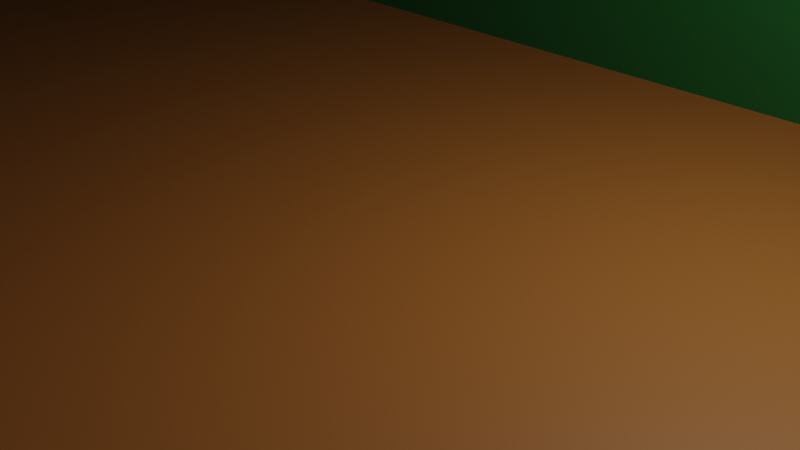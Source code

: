 # Source: olohuone_yes.blend  (saved by Blender 3.5.10; exported with 4.5.12 LTS)
import bpy
from mathutils import Matrix  # noqa: F401  (used for matrix-valued properties, if any)

bpy.ops.wm.read_factory_settings(use_empty=True)
scene = bpy.context.scene
scene.name = 'Scene'

# ---- collections
col_collection = bpy.data.collections.new('Collection'); scene.collection.children.link(col_collection)

# ---- images (referenced by path relative to the original .blend; pixels are not part of the script)
import os
ASSET_DIR = os.environ.get("B2B_ASSET_DIR", "")  # directory of the original .blend (textures are referenced by path, not embedded)
HERE = os.path.dirname(os.path.abspath(__file__))  # packed textures are extracted next to this script under _unpacked/

def load_image(name, relpath, width, height, colorspace="sRGB"):
    """Load a texture the original file referenced (path relative to the .blend, or extracted next to this script)."""
    p = next((c for c in (os.path.join(HERE, relpath), os.path.join(ASSET_DIR, relpath)) if relpath and os.path.exists(c)), "")
    if p:
        img = bpy.data.images.load(p, check_existing=True)
        img.name = name
    else:  # same state as the original file: an image datablock whose file is absent (Cycles renders it pink)
        img = bpy.data.images.new(name, width, height)
        img.source = "FILE"
        img.filepath = "//" + (relpath or name)
    img.colorspace_settings.name = colorspace
    return img
img_pohjapiirrus_png = load_image('pohjapiirrus.png', 'pohjapiirrus.png', 1024, 1024, 'sRGB')
img_unity_9umklap5jc_png = load_image('Unity_9uMKlaP5Jc.png', 'Unity_9uMKlaP5Jc.png', 1024, 1024, 'sRGB')

# ---- materials (node trees are filled in below, after node groups)
mat_pohjapiirrus = bpy.data.materials.new('pohjapiirrus')
mat_pohjapiirrus.surface_render_method = 'BLENDED'
mat_pohjapiirrus.blend_method = 'BLEND'
mat_katto = bpy.data.materials.new('Katto')
mat_katto.use_transparent_shadow = False
mat_lattia = bpy.data.materials.new('lattia')
mat_lattia.use_transparent_shadow = False
mat_sein_t = bpy.data.materials.new('seinät')
mat_sein_t.use_transparent_shadow = False
mat_kulissi = bpy.data.materials.new('Kulissi')
mat_kulissi.use_transparent_shadow = False
mat_unity_9umklap5jc = bpy.data.materials.new('Unity_9uMKlaP5Jc')
mat_unity_9umklap5jc.surface_render_method = 'BLENDED'
mat_unity_9umklap5jc.blend_method = 'BLEND'
mat_material_001 = bpy.data.materials.new('Material.001')
mat_material_001.alpha_threshold = 0.0
mat_material_001.use_transparent_shadow = False
mat_material_001.roughness = 0.5
mat_material_001.line_color = (0.0, 0.0, 0.0, 1.0)

# ---- material node trees
mat_pohjapiirrus.use_nodes = True; mat_pohjapiirrus.node_tree.nodes.clear()
_N = mat_pohjapiirrus.node_tree.nodes; _L = mat_pohjapiirrus.node_tree.links
n0 = _N.new('ShaderNodeBsdfPrincipled'); n0.name = 'Principled BSDF'; n0.location = (249, 275)
n0.distribution = 'GGX'
n0.subsurface_method = 'RANDOM_WALK_SKIN'
n0.inputs[3].default_value = 1.45
n0.inputs[28].default_value = 1.0
n1 = _N.new('ShaderNodeOutputMaterial'); n1.name = 'Material Output'; n1.location = (549, 275)
n2 = _N.new('ShaderNodeTexImage'); n2.name = 'Image Texture'; n2.location = (-249, 189)
n2.image = img_pohjapiirrus_png
n2.extension = 'CLIP'
_L.new(n2.outputs[0], n0.inputs[0])
_L.new(n0.outputs[0], n1.inputs[0])
_L.new(n2.outputs[0], n0.inputs[4])
_L.new(n2.outputs[0], n0.inputs[27])
n1.is_active_output = True
mat_katto.use_nodes = True; mat_katto.node_tree.nodes.clear()
_N = mat_katto.node_tree.nodes; _L = mat_katto.node_tree.links
n0 = _N.new('ShaderNodeBsdfPrincipled'); n0.name = 'Principled BSDF'; n0.location = (10, 300)
n0.distribution = 'GGX'
n0.subsurface_method = 'RANDOM_WALK_SKIN'
n0.inputs[0].default_value = (0.01606, 0.04072, 0.281, 1.0)
n0.inputs[3].default_value = 1.45
n0.inputs[27].default_value = (0.0, 0.0, 0.0, 1.0)
n0.inputs[28].default_value = 1.0
n1 = _N.new('ShaderNodeOutputMaterial'); n1.name = 'Material Output'; n1.location = (300, 300)
_L.new(n0.outputs[0], n1.inputs[0])
n1.is_active_output = True
mat_lattia.use_nodes = True; mat_lattia.node_tree.nodes.clear()
_N = mat_lattia.node_tree.nodes; _L = mat_lattia.node_tree.links
n0 = _N.new('ShaderNodeBsdfPrincipled'); n0.name = 'Principled BSDF'; n0.location = (10, 300)
n0.distribution = 'GGX'
n0.subsurface_method = 'RANDOM_WALK_SKIN'
n0.inputs[0].default_value = (0.281, 0.09738, 0.01606, 1.0)
n0.inputs[3].default_value = 1.45
n0.inputs[27].default_value = (0.0, 0.0, 0.0, 1.0)
n0.inputs[28].default_value = 1.0
n1 = _N.new('ShaderNodeOutputMaterial'); n1.name = 'Material Output'; n1.location = (300, 300)
_L.new(n0.outputs[0], n1.inputs[0])
n1.is_active_output = True
mat_sein_t.use_nodes = True; mat_sein_t.node_tree.nodes.clear()
_N = mat_sein_t.node_tree.nodes; _L = mat_sein_t.node_tree.links
n0 = _N.new('ShaderNodeBsdfPrincipled'); n0.name = 'Principled BSDF'; n0.location = (10, 300)
n0.distribution = 'GGX'
n0.subsurface_method = 'RANDOM_WALK_SKIN'
n0.inputs[0].default_value = (0.006421, 0.09462, 0.01555, 1.0)
n0.inputs[3].default_value = 1.45
n0.inputs[27].default_value = (0.0, 0.0, 0.0, 1.0)
n0.inputs[28].default_value = 1.0
n1 = _N.new('ShaderNodeOutputMaterial'); n1.name = 'Material Output'; n1.location = (300, 300)
_L.new(n0.outputs[0], n1.inputs[0])
n1.is_active_output = True
mat_kulissi.use_nodes = True; mat_kulissi.node_tree.nodes.clear()
_N = mat_kulissi.node_tree.nodes; _L = mat_kulissi.node_tree.links
n0 = _N.new('ShaderNodeBsdfPrincipled'); n0.name = 'Principled BSDF'; n0.location = (10, 300)
n0.distribution = 'GGX'
n0.subsurface_method = 'RANDOM_WALK_SKIN'
n0.inputs[0].default_value = (0.0, 0.0, 0.0, 1.0)
n0.inputs[3].default_value = 1.45
n0.inputs[27].default_value = (0.0, 0.0, 0.0, 1.0)
n0.inputs[28].default_value = 1.0
n1 = _N.new('ShaderNodeOutputMaterial'); n1.name = 'Material Output'; n1.location = (300, 300)
_L.new(n0.outputs[0], n1.inputs[0])
n1.is_active_output = True
mat_unity_9umklap5jc.use_nodes = True; mat_unity_9umklap5jc.node_tree.nodes.clear()
_N = mat_unity_9umklap5jc.node_tree.nodes; _L = mat_unity_9umklap5jc.node_tree.links
n0 = _N.new('ShaderNodeOutputMaterial'); n0.name = 'Material Output'; n0.location = (300, 300)
n1 = _N.new('ShaderNodeTexImage'); n1.name = 'Image Texture'; n1.location = (-200, 300)
n1.image = img_unity_9umklap5jc_png
n1.extension = 'CLIP'
n2 = _N.new('ShaderNodeBsdfPrincipled'); n2.name = 'Principled BSDF'; n2.location = (0, 300)
n2.distribution = 'GGX'
n2.subsurface_method = 'RANDOM_WALK_SKIN'
n2.inputs[3].default_value = 1.45
n2.inputs[27].default_value = (0.0, 0.0, 0.0, 1.0)
n2.inputs[28].default_value = 1.0
_L.new(n1.outputs[0], n2.inputs[0])
_L.new(n1.outputs[1], n2.inputs[4])
_L.new(n2.outputs[0], n0.inputs[0])
n0.is_active_output = True
mat_material_001.use_nodes = True; mat_material_001.node_tree.nodes.clear()
_N = mat_material_001.node_tree.nodes; _L = mat_material_001.node_tree.links
n0 = _N.new('ShaderNodeOutputMaterial'); n0.name = 'Material Output'; n0.location = (300, 300)
n1 = _N.new('ShaderNodeBsdfPrincipled'); n1.name = 'Principled BSDF'; n1.location = (10, 300)
n1.distribution = 'GGX'
n1.subsurface_method = 'RANDOM_WALK_SKIN'
n1.inputs[3].default_value = 1.45
n1.inputs[27].default_value = (0.0, 0.0, 0.0, 1.0)
n1.inputs[28].default_value = 1.0
_L.new(n1.outputs[0], n0.inputs[0])
n0.is_active_output = True

# ---- world
world_world = bpy.data.worlds.new('World'); scene.world = world_world
world_world.use_nodes = True; world_world.node_tree.nodes.clear()
_N = world_world.node_tree.nodes; _L = world_world.node_tree.links
n0 = _N.new('ShaderNodeOutputWorld'); n0.name = 'World Output'; n0.location = (300, 300)
n1 = _N.new('ShaderNodeBackground'); n1.name = 'Background'; n1.location = (10, 300)
n1.inputs[0].default_value = (0.05088, 0.05088, 0.05088, 1.0)
_L.new(n1.outputs[0], n0.inputs[0])
n0.is_active_output = True
world_world.color = (0.05088, 0.05088, 0.05088)
world_world.use_sun_shadow = False
world_world.sun_shadow_jitter_overblur = 0.0

# ---- cameras
cam_camera = bpy.data.cameras.new('Camera')
cam_camera.clip_end = 100.0
cam_camera.ortho_scale = 7.314

# ---- lights
light_light = bpy.data.lights.new('Light', 'POINT')
light_light.transmission_factor = 0.0
light_light.energy = 1000.0
light_light.shadow_soft_size = 0.1
light_light.shadow_maximum_resolution = 0.006
light_light.use_absolute_resolution = True

# ---- meshes
me_pohjapiirrus = bpy.data.meshes.new('pohjapiirrus')
me_pohjapiirrus.from_pydata([(-1.031, -0.5, 0.0), (1.031, -0.5, 0.0), (-1.031, 0.5, 0.0), (1.031, 0.5, 0.0)], [], [(0, 1, 3, 2)])
_uv = me_pohjapiirrus.uv_layers.new(name='UVMap')
_uv.uv.foreach_set('vector', [0.0, 0.0, 1.0, 0.0, 1.0, 1.0, 0.0, 1.0])
me_pohjapiirrus.materials.append(mat_pohjapiirrus)
me_pohjapiirrus.update()
me_cube_003 = bpy.data.meshes.new('Cube.003')
me_cube_003.from_pydata([(20.9, 5.389, 12.52), (20.9, 5.389, -0.009486), (20.9, -10.22, 12.52), (20.9, -10.22, -0.009486), (-23.14, 5.389, 12.52), (-23.14, 5.389, -0.009486), (-23.14, -10.22, 12.52), (-23.14, -10.22, -0.009486), (14.49, -10.22, -0.009486), (8.076, 5.389, -0.009486), (14.49, 5.389, 7.843), (14.49, 5.389, 12.52), (8.076, 5.389, 12.52), (14.49, -10.22, 12.52), (14.49, 5.389, -0.009486), (8.076, 5.389, 7.843), (8.076, -10.22, -0.009486), (8.076, -10.22, 12.52), (20.9, 5.389, 7.843), (20.9, -10.22, 7.843), (-23.14, 5.389, 7.843), (-23.14, -10.22, 7.843), (14.49, 5.389, 3.917), (8.076, 5.389, 3.917), (20.9, 5.389, 3.917), (20.9, -10.22, 3.917), (-23.14, 5.389, 3.917), (-23.14, -10.22, 3.917), (-15.46, -10.22, -0.009486), (-15.46, -10.22, 12.52), (-15.46, 5.389, -0.009486), (-15.46, 5.389, 7.843), (-15.46, 5.389, 12.52), (-15.46, 5.389, 3.917), (-12.55, -10.22, -0.009486), (-12.55, 5.389, 12.52), (-12.55, -10.22, 12.52), (-12.55, 5.389, -0.009486), (-12.55, 5.389, 7.843), (-12.55, 5.389, 3.917), (-23.14, -10.22, 6.684), (20.9, -10.22, 6.684), (14.49, 5.389, 6.684), (8.076, 5.389, 6.684), (-23.14, 5.389, 6.684), (20.9, 5.389, 6.684), (-15.46, 5.389, 6.684), (-12.55, 5.389, 6.684), (-0.9636, -10.22, -0.009486), (-0.9636, 5.389, 12.52), (-0.9636, -10.22, 12.52), (-0.9636, 5.389, -0.009486), (-0.9636, 5.389, 7.843), (-0.9636, 5.389, 3.917), (-0.9636, 5.389, 6.684), (4.333, -10.22, -0.009486), (4.333, 5.389, 12.52), (4.333, -10.22, 12.52), (4.333, 5.389, -0.009486), (4.333, 5.389, 7.843), (4.333, 5.389, 3.917), (4.333, 5.389, 6.684), (20.9, -10.22, 10.18), (14.49, 5.389, 10.18), (8.076, 5.389, 10.18), (-23.14, -10.22, 10.18), (-23.14, 5.389, 10.18), (20.9, 5.389, 10.18), (-15.46, 5.389, 10.18), (-12.55, 5.389, 10.18), (-0.9636, 5.389, 10.18), (4.333, 5.389, 10.18), (-23.14, -10.22, 18.21), (14.49, -10.22, 18.21), (8.076, -10.22, 18.21), (-15.46, -10.22, 18.21), (-12.55, -10.22, 18.21), (-0.9636, -10.22, 18.21), (4.333, -10.22, 18.21), (20.9, -10.22, -4.464), (-23.14, -10.22, -4.462), (14.49, -10.22, -4.462), (8.076, -10.22, -4.462), (-15.46, -10.22, -4.462), (-12.55, -10.22, -4.462), (-0.9636, -10.22, -4.462), (4.333, -10.22, -4.462), (31.74, -10.22, 12.52), (31.74, -10.22, -0.009486), (31.74, -10.22, 7.843), (31.74, -10.22, 3.917), (31.74, -10.22, 6.684), (31.74, -10.22, 10.18), (-34.18, -10.22, -0.009486), (-34.18, -10.22, 7.843), (-34.18, -10.22, 3.917), (-34.18, -10.22, 6.684), (-34.18, -10.22, 10.18), (-34.18, -10.22, -4.462), (31.74, -10.22, -4.462), (20.9, -10.22, 18.21), (31.74, -10.22, 18.21), (-34.18, -10.22, 12.52), (-34.18, -10.22, 18.21), (-23.14, -7.732, 6.684), (-23.14, 0.5356, 6.684), (-23.14, -7.194, 7.843), (-23.14, -0.002329, 7.843), (8.076, 5.743, 6.684), (-23.14, 0.9022, -0.009486), (-23.14, -0.5564, -0.009486), (14.49, 5.743, 6.684), (-23.14, -8.098, 0.09988), (14.49, 5.743, 7.843), (8.076, 5.743, 7.843), (-23.14, 0.9018, 0.09988), (-23.14, -8.098, 3.917), (8.076, 5.743, 3.917), (-23.14, 0.9018, 3.917), (14.49, 5.743, 3.917), (-23.14, -8.098, 4.219), (-23.14, 0.9018, 4.219), (-23.14, -7.792, 6.555), (-23.14, 0.5955, 6.555), (-23.14, -8.107, -0.009486), (-23.14, -0.2425, 8.361), (-23.14, -6.632, -0.009486), (-23.14, -5.745, 9.564), (-23.14, -6.954, 8.361), (-23.14, -2.862, 10.16), (-23.14, -1.452, 9.564), (-23.14, -4.334, 10.16)], [], [(67, 62, 2, 0), (63, 11, 12, 64), (13, 17, 12, 11), (2, 13, 11, 0), (68, 32, 4, 66), (45, 18, 10, 42), (8, 3, 1, 14), (67, 0, 11, 63), (29, 6, 4, 32), (16, 8, 14, 9), (46, 31, 20, 44), (65, 66, 4, 6), (23, 22, 119, 117), (21, 40, 104, 106), (44, 20, 107, 105), (1, 3, 25, 24), (55, 16, 9, 58), (1, 24, 22, 14), (30, 33, 26, 5), (116, 27, 7, 124, 112), (45, 41, 19, 18), (14, 22, 23, 9), (22, 42, 111, 119), (7, 28, 30, 5, 109, 110, 126, 124), (47, 38, 31, 46), (36, 29, 32, 35), (69, 35, 32, 68), (70, 49, 35, 69), (50, 36, 35, 49), (54, 52, 38, 47), (51, 53, 39, 37), (28, 34, 37, 30), (53, 54, 47, 39), (24, 25, 41, 45), (108, 117, 119, 111, 113, 114), (122, 104, 40, 27, 116, 120), (121, 118, 26, 44, 105, 123), (33, 46, 44, 26), (24, 45, 42, 22), (60, 61, 54, 53), (58, 60, 53, 51), (59, 71, 70, 52, 54, 61), (57, 50, 49, 56), (71, 56, 49, 70), (34, 48, 51, 37), (64, 12, 56, 71), (17, 57, 56, 12), (43, 15, 59, 61), (9, 23, 60, 58), (23, 43, 61, 60), (48, 55, 58, 51), (15, 64, 71, 59), (52, 70, 69, 38), (38, 69, 68, 31), (42, 10, 113, 111), (20, 66, 65, 21, 106, 128, 127, 131, 129, 130, 125, 107), (18, 67, 63, 10), (31, 68, 66, 20), (10, 63, 64, 15), (18, 19, 62, 67), (39, 47, 46, 33, 30, 37), (17, 13, 73, 74), (36, 50, 77, 76), (13, 2, 100, 73), (57, 17, 74, 78), (6, 29, 75, 72), (29, 36, 76, 75), (50, 57, 78, 77), (34, 28, 83, 84), (28, 7, 80, 83), (3, 8, 81, 79), (16, 55, 86, 82), (8, 16, 82, 81), (55, 48, 85, 86), (48, 34, 84, 85), (62, 19, 89, 92), (25, 3, 88, 90), (41, 25, 90, 91), (2, 62, 92, 87), (19, 41, 91, 89), (21, 65, 97, 94), (27, 40, 96, 95), (40, 21, 94, 96), (65, 6, 102, 97), (7, 27, 95, 93), (7, 93, 98, 80), (88, 3, 79, 99), (2, 87, 101, 100), (6, 72, 103, 102), (15, 43, 108, 114), (115, 109, 5, 26, 118), (10, 15, 114, 113), (43, 23, 117, 108)])
me_cube_003.polygons.foreach_set('material_index', [2, 2, 0, 0, 2, 2, 1, 2, 0, 1, 2, 2, 2, 2, 2, 2, 1, 2, 2, 2, 2, 2, 2, 1, 2, 0, 2, 2, 0, 2, 2, 1, 2, 2, 2, 2, 2, 2, 2, 2, 2, 2, 0, 2, 1, 2, 0, 2, 2, 2, 1, 2, 2, 2, 2, 2, 2, 2, 2, 2, 2, 3, 3, 3, 3, 3, 3, 3, 3, 3, 3, 3, 3, 3, 3, 3, 3, 3, 3, 3, 3, 3, 3, 3, 3, 3, 3, 3, 3, 2, 2, 2, 2])
_uv = me_cube_003.uv_layers.new(name='UVMap')
_uv.uv.foreach_set('vector', [0.5961, 0.5533, 0.3594, 0.5533, 0.3594, 0.5888, 0.5961, 0.5888, 0.7417, 0.5533, 0.7417, 0.5888, 0.6444, 0.5888, 0.6444, 0.5533, 0.7417, 0.3594, 0.6444, 0.3594, 0.6444, 0.5961, 0.7417, 0.5961, 0.8389, 0.3594, 0.7417, 0.3594, 0.7417, 0.5961, 0.8389, 0.5961, 0.2873, 0.5533, 0.2873, 0.5888, 0.1709, 0.5888, 0.1709, 0.5533, 0.8389, 0.5002, 0.8389, 0.5178, 0.7417, 0.5178, 0.7417, 0.5002, 0.7417, 0.3594, 0.8389, 0.3594, 0.8389, 0.5961, 0.7417, 0.5961, 0.8389, 0.5533, 0.8389, 0.5888, 0.7417, 0.5888, 0.7417, 0.5533, 0.2873, 0.3594, 0.1709, 0.3594, 0.1709, 0.5961, 0.2873, 0.5961, 0.6444, 0.3594, 0.7417, 0.3594, 0.7417, 0.5961, 0.6444, 0.5961, 0.2873, 0.5002, 0.2873, 0.5178, 0.1709, 0.5178, 0.1709, 0.5002, 0.3594, 0.5533, 0.5961, 0.5533, 0.5961, 0.5888, 0.3594, 0.5888, 0.6444, 0.4582, 0.7417, 0.4582, 0.7417, 0.4582, 0.6444, 0.4582, 0.3594, 0.5178, 0.3594, 0.5002, 0.397, 0.5002, 0.4052, 0.5178, 0.5961, 0.5002, 0.5961, 0.5178, 0.5143, 0.5178, 0.5225, 0.5002, 0.5961, 0.3987, 0.3594, 0.3987, 0.3594, 0.4582, 0.5961, 0.4582, 0.5877, 0.3594, 0.6444, 0.3594, 0.6444, 0.5961, 0.5877, 0.5961, 0.8389, 0.3987, 0.8389, 0.4582, 0.7417, 0.4582, 0.7417, 0.3987, 0.2873, 0.3987, 0.2873, 0.4582, 0.1709, 0.4582, 0.1709, 0.3987, 0.3915, 0.4582, 0.3594, 0.4582, 0.3594, 0.3987, 0.3914, 0.3987, 0.3915, 0.4003, 0.5961, 0.5002, 0.3594, 0.5002, 0.3594, 0.5178, 0.5961, 0.5178, 0.7417, 0.3987, 0.7417, 0.4582, 0.6444, 0.4582, 0.6444, 0.3987, 0.7417, 0.4582, 0.7417, 0.5002, 0.7417, 0.5002, 0.7417, 0.4582, 0.1709, 0.3594, 0.2873, 0.3594, 0.2873, 0.5961, 0.1709, 0.5961, 0.1709, 0.528, 0.1709, 0.5059, 0.1709, 0.4137, 0.1709, 0.3914, 0.3316, 0.5002, 0.3316, 0.5178, 0.2873, 0.5178, 0.2873, 0.5002, 0.3316, 0.3594, 0.2873, 0.3594, 0.2873, 0.5961, 0.3316, 0.5961, 0.3316, 0.5533, 0.3316, 0.5888, 0.2873, 0.5888, 0.2873, 0.5533, 0.5073, 0.5533, 0.5073, 0.5888, 0.3316, 0.5888, 0.3316, 0.5533, 0.5073, 0.3594, 0.3316, 0.3594, 0.3316, 0.5961, 0.5073, 0.5961, 0.5073, 0.5002, 0.5073, 0.5178, 0.3316, 0.5178, 0.3316, 0.5002, 0.5073, 0.3987, 0.5073, 0.4582, 0.3316, 0.4582, 0.3316, 0.3987, 0.2873, 0.3594, 0.3316, 0.3594, 0.3316, 0.5961, 0.2873, 0.5961, 0.5073, 0.4582, 0.5073, 0.5002, 0.3316, 0.5002, 0.3316, 0.4582, 0.5961, 0.4582, 0.3594, 0.4582, 0.3594, 0.5002, 0.5961, 0.5002, 0.6444, 0.5002, 0.6444, 0.4582, 0.7417, 0.4582, 0.7417, 0.5002, 0.7417, 0.5178, 0.6444, 0.5178, 0.3961, 0.4983, 0.397, 0.5002, 0.3594, 0.5002, 0.3594, 0.4582, 0.3915, 0.4582, 0.3915, 0.4628, 0.528, 0.4628, 0.528, 0.4582, 0.5961, 0.4582, 0.5961, 0.5002, 0.5225, 0.5002, 0.5234, 0.4983, 0.2873, 0.4582, 0.2873, 0.5002, 0.1709, 0.5002, 0.1709, 0.4582, 0.8389, 0.4582, 0.8389, 0.5002, 0.7417, 0.5002, 0.7417, 0.4582, 0.5877, 0.4582, 0.5877, 0.5002, 0.5073, 0.5002, 0.5073, 0.4582, 0.5877, 0.3987, 0.5877, 0.4582, 0.5073, 0.4582, 0.5073, 0.3987, 0.5877, 0.5178, 0.5877, 0.5533, 0.5073, 0.5533, 0.5073, 0.5178, 0.5073, 0.5002, 0.5877, 0.5002, 0.5877, 0.3594, 0.5073, 0.3594, 0.5073, 0.5961, 0.5877, 0.5961, 0.5877, 0.5533, 0.5877, 0.5888, 0.5073, 0.5888, 0.5073, 0.5533, 0.3316, 0.3594, 0.5073, 0.3594, 0.5073, 0.5961, 0.3316, 0.5961, 0.6444, 0.5533, 0.6444, 0.5888, 0.5877, 0.5888, 0.5877, 0.5533, 0.6444, 0.3594, 0.5877, 0.3594, 0.5877, 0.5961, 0.6444, 0.5961, 0.6444, 0.5002, 0.6444, 0.5178, 0.5877, 0.5178, 0.5877, 0.5002, 0.6444, 0.3987, 0.6444, 0.4582, 0.5877, 0.4582, 0.5877, 0.3987, 0.6444, 0.4582, 0.6444, 0.5002, 0.5877, 0.5002, 0.5877, 0.4582, 0.5073, 0.3594, 0.5877, 0.3594, 0.5877, 0.5961, 0.5073, 0.5961, 0.6444, 0.5178, 0.6444, 0.5533, 0.5877, 0.5533, 0.5877, 0.5178, 0.5073, 0.5178, 0.5073, 0.5533, 0.3316, 0.5533, 0.3316, 0.5178, 0.3316, 0.5178, 0.3316, 0.5533, 0.2873, 0.5533, 0.2873, 0.5178, 0.7417, 0.5002, 0.7417, 0.5178, 0.7417, 0.5178, 0.7417, 0.5002, 0.5961, 0.5178, 0.5961, 0.5533, 0.3594, 0.5533, 0.3594, 0.5178, 0.4052, 0.5178, 0.4089, 0.5256, 0.4272, 0.5439, 0.4486, 0.5529, 0.4709, 0.5529, 0.4923, 0.5439, 0.5107, 0.5256, 0.5143, 0.5178, 0.8389, 0.5178, 0.8389, 0.5533, 0.7417, 0.5533, 0.7417, 0.5178, 0.2873, 0.5178, 0.2873, 0.5533, 0.1709, 0.5533, 0.1709, 0.5178, 0.7417, 0.5178, 0.7417, 0.5533, 0.6444, 0.5533, 0.6444, 0.5178, 0.5961, 0.5178, 0.3594, 0.5178, 0.3594, 0.5533, 0.5961, 0.5533, 0.3316, 0.4582, 0.3316, 0.5002, 0.2873, 0.5002, 0.2873, 0.4582, 0.2873, 0.3987, 0.3316, 0.3987, 0.6444, 0.5888, 0.7417, 0.5888, 0.7417, 0.6751, 0.6444, 0.6751, 0.3316, 0.5888, 0.5073, 0.5888, 0.5073, 0.6751, 0.3316, 0.6751, 0.7417, 0.5888, 0.8389, 0.5888, 0.8389, 0.6751, 0.7417, 0.6751, 0.5877, 0.5888, 0.6444, 0.5888, 0.6444, 0.6751, 0.5877, 0.6751, 0.1709, 0.5888, 0.2873, 0.5888, 0.2873, 0.6751, 0.1709, 0.6751, 0.2873, 0.5888, 0.3316, 0.5888, 0.3316, 0.6751, 0.2873, 0.6751, 0.5073, 0.5888, 0.5877, 0.5888, 0.5877, 0.6751, 0.5073, 0.6751, 0.3316, 0.3987, 0.2873, 0.3987, 0.2873, 0.3311, 0.3316, 0.3311, 0.2873, 0.3987, 0.1709, 0.3987, 0.1709, 0.3311, 0.2873, 0.3311, 0.8389, 0.3987, 0.7417, 0.3987, 0.7417, 0.3311, 0.8389, 0.3311, 0.6444, 0.3987, 0.5877, 0.3987, 0.5877, 0.3311, 0.6444, 0.3311, 0.7417, 0.3987, 0.6444, 0.3987, 0.6444, 0.3311, 0.7417, 0.3311, 0.5877, 0.3987, 0.5073, 0.3987, 0.5073, 0.3311, 0.5877, 0.3311, 0.5073, 0.3987, 0.3316, 0.3987, 0.3316, 0.3311, 0.5073, 0.3311, 0.8389, 0.5533, 0.8389, 0.5178, 1.003, 0.5178, 1.003, 0.5533, 0.8389, 0.4582, 0.8389, 0.3987, 1.003, 0.3987, 1.003, 0.4582, 0.8389, 0.5002, 0.8389, 0.4582, 1.003, 0.4582, 1.003, 0.5002, 0.8389, 0.5888, 0.8389, 0.5533, 1.003, 0.5533, 1.003, 0.5888, 0.8389, 0.5178, 0.8389, 0.5002, 1.003, 0.5002, 1.003, 0.5178, 0.1709, 0.5178, 0.1709, 0.5533, 0.003367, 0.5533, 0.003367, 0.5178, 0.1709, 0.4582, 0.1709, 0.5002, 0.003367, 0.5002, 0.003367, 0.4582, 0.1709, 0.5002, 0.1709, 0.5178, 0.003367, 0.5178, 0.003367, 0.5002, 0.1709, 0.5533, 0.1709, 0.5888, 0.003367, 0.5888, 0.003367, 0.5533, 0.1709, 0.3987, 0.1709, 0.4582, 0.003367, 0.4582, 0.003367, 0.3987, 0.1709, 0.3987, 0.003367, 0.3987, 0.003367, 0.3311, 0.1709, 0.3311, 1.003, 0.3987, 0.8389, 0.3987, 0.8389, 0.3311, 1.003, 0.3311, 0.8389, 0.5888, 1.003, 0.5888, 1.003, 0.6751, 0.8389, 0.6751, 0.1709, 0.5888, 0.1709, 0.6751, 0.003367, 0.6751, 0.003367, 0.5888, 0.6444, 0.5178, 0.6444, 0.5002, 0.6444, 0.5002, 0.6444, 0.5178, 0.528, 0.4003, 0.528, 0.3987, 0.5961, 0.3987, 0.5961, 0.4582, 0.528, 0.4582, 0.7417, 0.5178, 0.6444, 0.5178, 0.6444, 0.5178, 0.7417, 0.5178, 0.6444, 0.5002, 0.6444, 0.4582, 0.6444, 0.4582, 0.6444, 0.5002])
me_cube_003.materials.append(mat_katto)
me_cube_003.materials.append(mat_lattia)
me_cube_003.materials.append(mat_sein_t)
me_cube_003.materials.append(mat_kulissi)
me_cube_003.update()
me_pohjapiirrus_001 = bpy.data.meshes.new('pohjapiirrus.001')
me_pohjapiirrus_001.from_pydata([(-1.031, -0.5, 0.0), (1.031, -0.5, 0.0), (-1.031, 0.5, 0.0), (1.031, 0.5, 0.0)], [], [(0, 1, 3, 2)])
_uv = me_pohjapiirrus_001.uv_layers.new(name='UVMap')
_uv.uv.foreach_set('vector', [0.0, 0.0, 1.0, 0.0, 1.0, 1.0, 0.0, 1.0])
me_pohjapiirrus_001.materials.append(mat_pohjapiirrus)
me_pohjapiirrus_001.update()
me_unity_9umklap5jc = bpy.data.meshes.new('Unity_9uMKlaP5Jc')
me_unity_9umklap5jc.from_pydata([(-1.319, -0.5, 0.0), (1.319, -0.5, 0.0), (-1.319, 0.5, 0.0), (1.319, 0.5, 0.0)], [], [(0, 1, 3, 2)])
_uv = me_unity_9umklap5jc.uv_layers.new(name='UVMap')
_uv.uv.foreach_set('vector', [0.0, 0.0, 1.0, 0.0, 1.0, 1.0, 0.0, 1.0])
me_unity_9umklap5jc.materials.append(mat_unity_9umklap5jc)
me_unity_9umklap5jc.update()
me_cube = bpy.data.meshes.new('Cube')
me_cube.from_pydata([(1.0, 1.0, 1.931), (1.0, 1.0, -1.0), (1.0, -1.0, 1.931), (1.0, -1.0, -1.0), (-1.0, 1.0, 1.931), (-1.0, 1.0, -1.0), (-1.0, -1.0, 1.931), (-1.0, -1.0, -1.0), (1.0, 11.31, 1.931), (1.0, 11.31, -1.0), (1.0, 9.306, 1.931), (1.0, 9.306, -1.0), (-1.0, 11.31, 1.931), (-1.0, 11.31, -1.0), (-1.0, 9.306, 1.931), (-1.0, 9.306, -1.0), (-1.0, 10.89, 3.593), (-1.0, 9.742, 4.878), (-1.0, 8.088, 5.735), (-1.0, 6.16, 6.156), (-1.0, 4.147, 6.156), (-1.0, 2.218, 5.735), (-1.0, 0.5647, 4.878), (-1.0, -0.5812, 3.593), (-1.0, 1.288, 3.099), (-1.0, 2.037, 3.937), (-1.0, 3.126, 4.496), (-1.0, 4.449, 4.782), (-1.0, 5.857, 4.782), (-1.0, 7.181, 4.496), (-1.0, 8.27, 3.937), (-1.0, 9.018, 3.099), (1.0, 1.288, 3.099), (1.0, 2.037, 3.937), (1.0, 3.126, 4.496), (1.0, 4.449, 4.782), (1.0, 5.857, 4.782), (1.0, 7.181, 4.496), (1.0, 8.27, 3.937), (1.0, 9.018, 3.099), (1.0, -0.5812, 3.593), (1.0, 0.5647, 4.878), (1.0, 2.218, 5.735), (1.0, 4.147, 6.156), (1.0, 6.16, 6.156), (1.0, 8.088, 5.735), (1.0, 9.742, 4.878), (1.0, 10.89, 3.593)], [], [(14, 10, 39, 31), (3, 2, 6, 7), (7, 6, 4, 5), (5, 1, 3, 7), (1, 0, 2, 3), (5, 4, 0, 1), (12, 14, 31, 16), (11, 10, 14, 15), (15, 14, 12, 13), (13, 9, 11, 15), (9, 8, 10, 11), (13, 12, 8, 9), (10, 8, 47, 39), (8, 12, 16, 47), (16, 31, 30, 17), (17, 30, 29, 18), (18, 29, 28, 19), (19, 28, 27, 20), (20, 27, 26, 21), (21, 26, 25, 22), (22, 25, 24, 23), (23, 24, 4, 6), (31, 39, 38, 30), (30, 38, 37, 29), (29, 37, 36, 28), (28, 36, 35, 27), (27, 35, 34, 26), (26, 34, 33, 25), (25, 33, 32, 24), (24, 32, 0, 4), (39, 47, 46, 38), (38, 46, 45, 37), (37, 45, 44, 36), (36, 44, 43, 35), (35, 43, 42, 34), (34, 42, 41, 33), (33, 41, 40, 32), (32, 40, 2, 0), (47, 16, 17, 46), (46, 17, 18, 45), (45, 18, 19, 44), (44, 19, 20, 43), (43, 20, 21, 42), (42, 21, 22, 41), (41, 22, 23, 40), (40, 23, 6, 2)])
_uv = me_cube.uv_layers.new(name='UVMap')
_uv.uv.foreach_set('vector', [0.625, 1.0, 0.625, 0.75, 0.625, 0.7222, 0.625, 0.9167, 0.375, 0.75, 0.625, 0.75, 0.625, 1.0, 0.375, 1.0, 0.375, 0.0, 0.625, 0.0, 0.625, 0.25, 0.375, 0.25, 0.125, 0.5, 0.375, 0.5, 0.375, 0.75, 0.125, 0.75, 0.375, 0.5, 0.625, 0.5, 0.625, 0.75, 0.375, 0.75, 0.375, 0.25, 0.625, 0.25, 0.625, 0.5, 0.375, 0.5, 0.625, 0.25, 0.625, 0.0, 0.625, 0.02778, 0.625, 0.2222, 0.375, 0.75, 0.625, 0.75, 0.625, 1.0, 0.375, 1.0, 0.375, 0.0, 0.625, 0.0, 0.625, 0.25, 0.375, 0.25, 0.125, 0.5, 0.375, 0.5, 0.375, 0.75, 0.125, 0.75, 0.375, 0.5, 0.625, 0.5, 0.625, 0.75, 0.375, 0.75, 0.375, 0.25, 0.625, 0.25, 0.625, 0.5, 0.375, 0.5, 0.625, 0.75, 0.625, 0.5, 0.625, 0.5278, 0.625, 0.7222, 0.625, 0.5, 0.625, 0.25, 0.625, 0.3333, 0.625, 0.5278, 0.625, 0.2222, 0.625, 0.02778, 0.625, 0.05556, 0.625, 0.1944, 0.625, 0.1944, 0.625, 0.05556, 0.625, 0.08333, 0.625, 0.1667, 0.625, 0.1667, 0.625, 0.08333, 0.625, 0.1111, 0.625, 0.1389, 0.625, 0.1389, 0.625, 0.1111, 0.625, 0.1389, 0.625, 0.1111, 0.625, 0.1111, 0.625, 0.1389, 0.625, 0.1667, 0.625, 0.08333, 0.625, 0.08333, 0.625, 0.1667, 0.625, 0.1944, 0.625, 0.05556, 0.625, 0.05556, 0.625, 0.1944, 0.625, 0.2222, 0.625, 0.02778, 0.625, 0.02778, 0.625, 0.2222, 0.625, 0.25, 0.625, 0.0, 0.625, 0.9167, 0.625, 0.7222, 0.625, 0.6944, 0.625, 0.8333, 0.625, 0.8333, 0.625, 0.6944, 0.625, 0.6667, 0.625, 0.75, 0.625, 0.75, 0.625, 0.6667, 0.625, 0.6389, 0.625, 0.6667, 0.625, 0.6667, 0.625, 0.6389, 0.625, 0.6111, 0.625, 0.5833, 0.625, 0.5833, 0.625, 0.6111, 0.625, 0.5833, 0.625, 0.5, 0.625, 0.5, 0.625, 0.5833, 0.625, 0.5556, 0.625, 0.4167, 0.625, 0.4167, 0.625, 0.5556, 0.625, 0.5278, 0.625, 0.3333, 0.625, 0.3333, 0.625, 0.5278, 0.625, 0.5, 0.625, 0.25, 0.625, 0.7222, 0.625, 0.5278, 0.625, 0.5556, 0.625, 0.6944, 0.625, 0.6944, 0.625, 0.5556, 0.625, 0.5833, 0.625, 0.6667, 0.625, 0.6667, 0.625, 0.5833, 0.625, 0.6111, 0.625, 0.6389, 0.625, 0.6389, 0.625, 0.6111, 0.625, 0.6389, 0.625, 0.6111, 0.625, 0.6111, 0.625, 0.6389, 0.625, 0.6667, 0.625, 0.5833, 0.625, 0.5833, 0.625, 0.6667, 0.625, 0.6944, 0.625, 0.5556, 0.625, 0.5556, 0.625, 0.6944, 0.625, 0.7222, 0.625, 0.5278, 0.625, 0.5278, 0.625, 0.7222, 0.625, 0.75, 0.625, 0.5, 0.625, 0.5278, 0.625, 0.3333, 0.625, 0.4167, 0.625, 0.5556, 0.625, 0.5556, 0.625, 0.4167, 0.625, 0.5, 0.625, 0.5833, 0.625, 0.5833, 0.625, 0.5, 0.625, 0.5833, 0.625, 0.6111, 0.625, 0.6111, 0.625, 0.5833, 0.625, 0.6667, 0.625, 0.6389, 0.625, 0.6389, 0.625, 0.6667, 0.625, 0.75, 0.625, 0.6667, 0.625, 0.6667, 0.625, 0.75, 0.625, 0.8333, 0.625, 0.6944, 0.625, 0.6944, 0.625, 0.8333, 0.625, 0.9167, 0.625, 0.7222, 0.625, 0.7222, 0.625, 0.9167, 0.625, 1.0, 0.625, 0.75])
me_cube.materials.append(mat_material_001)
me_cube.use_mirror_vertex_groups = False
me_cube.update()

# ---- objects
ob_light = bpy.data.objects.new('Light', light_light)
ob_camera = bpy.data.objects.new('Camera', cam_camera)
ob_pohjapiirrus = bpy.data.objects.new('pohjapiirrus', me_pohjapiirrus)
ob_cube_002 = bpy.data.objects.new('Cube.002', me_cube_003)
ob_pohjapiirrus_001 = bpy.data.objects.new('pohjapiirrus.001', me_pohjapiirrus_001)
ob_unity_9umklap5jc = bpy.data.objects.new('Unity_9uMKlaP5Jc', me_unity_9umklap5jc)
ob_cube = bpy.data.objects.new('Cube', me_cube)

# ---- transforms, parenting, visibility, modifiers, constraints
ob_light.location = (4.076, 1.005, 5.904)
ob_light.rotation_euler = (0.6503, 0.05522, 1.866)
ob_light.lock_rotations_4d = False
ob_light.empty_display_type = 'ARROWS'
ob_light.color = (0.0, 0.0, 0.0, 0.0)
ob_light.lineart.crease_threshold = 0.0
ob_camera.location = (7.359, -6.926, 4.958)
ob_camera.rotation_euler = (1.109, 0.0, 0.8149)
ob_camera.lock_rotations_4d = False
ob_camera.empty_display_type = 'ARROWS'
ob_camera.color = (0.0, 0.0, 0.0, 0.0)
ob_camera.display_type = 'WIRE'
ob_camera.lineart.crease_threshold = 0.0
ob_pohjapiirrus.location = (1.466, 0.0, -5.925)
ob_pohjapiirrus.rotation_euler = (3.142, -9.483e-09, 3.142)
ob_pohjapiirrus.scale = (-28.81, 28.81, 28.81)
ob_pohjapiirrus.hide_select = True
ob_cube_002.location = (0.0, 0.0, 0.0)
ob_pohjapiirrus_001.location = (1.466, 0.0, 24.07)
ob_pohjapiirrus_001.rotation_euler = (3.142, -9.483e-09, 3.142)
ob_pohjapiirrus_001.scale = (-28.81, 28.81, 28.81)
ob_pohjapiirrus_001.hide_select = True
ob_unity_9umklap5jc.location = (0.0, 7.239, 8.893)
ob_unity_9umklap5jc.rotation_euler = (1.571, -0.0, 6.283)
ob_unity_9umklap5jc.scale = (18.11, 18.11, 18.11)
ob_cube.location = (-22.44, -7.367, 1.505)
ob_cube.scale = (1.0, 0.7313, 1.405)

# ---- collection membership
col_collection.objects.link(ob_light)
col_collection.objects.link(ob_camera)
col_collection.objects.link(ob_pohjapiirrus)
col_collection.objects.link(ob_cube_002)
col_collection.objects.link(ob_pohjapiirrus_001)
col_collection.objects.link(ob_unity_9umklap5jc)
col_collection.objects.link(ob_cube)

# ---- scene / render settings (as saved in the file)
scene.camera = ob_camera
scene.frame_start = 1; scene.frame_end = 250; scene.frame_set(12)
scene.render.engine = 'BLENDER_EEVEE_NEXT'
scene.cycles.sampling_pattern = 'TABULATED_SOBOL'
scene.eevee.taa_samples = 1
scene.view_settings.view_transform = 'Filmic'
bpy.context.view_layer.update()
